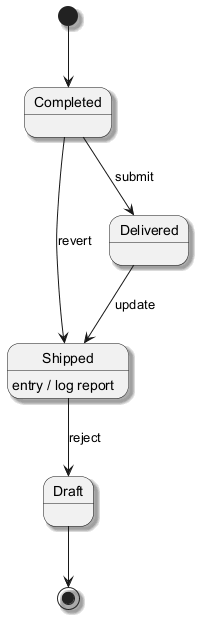

The diagram above was rendered by PlantUML. Its source (embedded in the PNG):
@startuml
skinparam backgroundColor #FFFFFF
skinparam classBackgroundColor #E8F4FA
skinparam classBorderColor #2C7DA0
skinparam shadowing true
[*] --> Completed
Completed --> Delivered : submit
Delivered --> Shipped : update
Shipped --> Draft : reject
Shipped : entry / log report
Completed --> Shipped : revert
Draft --> [*]
@enduml